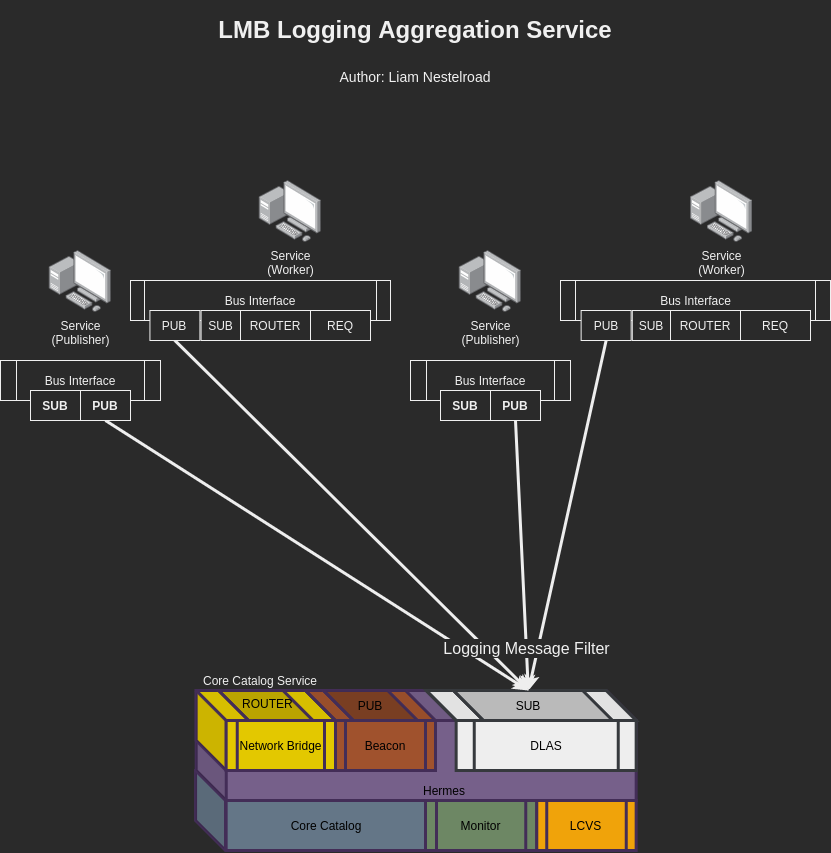

The diagram above was exported from draw.io. Its source (the exported page's mxGraphModel, read from the mxfile embedded in the PNG):
<mxGraphModel dx="1422" dy="853" grid="1" gridSize="10" guides="1" tooltips="1" connect="1" arrows="1" fold="1" page="1" pageScale="1" pageWidth="850" pageHeight="1100" math="0" shadow="0">
  <root>
    <mxCell id="bXwVDyOUnQrN0Hbu7DUP-0" />
    <mxCell id="bXwVDyOUnQrN0Hbu7DUP-1" parent="bXwVDyOUnQrN0Hbu7DUP-0" />
    <mxCell id="c4x1CNVWgToI3t_AK9nX-1" style="orthogonalLoop=1;jettySize=auto;html=1;entryX=0.5;entryY=1;entryDx=0;entryDy=0;startArrow=classic;startFill=1;endArrow=none;endFill=0;strokeWidth=3;fillColor=#eeeeee;strokeColor=#EEEEEE;" parent="bXwVDyOUnQrN0Hbu7DUP-1" target="9o79ZIL6usgJEbH8hi6p-5" edge="1">
      <mxGeometry relative="1" as="geometry">
        <mxPoint x="538" y="720" as="sourcePoint" />
        <mxPoint x="703.8000000000002" y="460" as="targetPoint" />
      </mxGeometry>
    </mxCell>
    <mxCell id="c4x1CNVWgToI3t_AK9nX-2" value="&lt;h1&gt;LMB Logging Aggregation Service&lt;/h1&gt;&lt;h1&gt;&lt;span style=&quot;font-weight: normal&quot;&gt;&lt;font style=&quot;font-size: 14px ; line-height: 100%&quot;&gt;Author: Liam Nestelroad&lt;/font&gt;&lt;/span&gt;&lt;/h1&gt;" style="text;html=1;strokeColor=none;fillColor=none;spacing=5;spacingTop=-20;whiteSpace=wrap;overflow=hidden;rounded=0;align=center;" parent="bXwVDyOUnQrN0Hbu7DUP-1" vertex="1">
      <mxGeometry x="170" y="40" width="510" height="170" as="geometry" />
    </mxCell>
    <mxCell id="c4x1CNVWgToI3t_AK9nX-3" value="" style="shape=cube;whiteSpace=wrap;html=1;boundedLbl=1;backgroundOutline=1;darkOpacity=0.05;darkOpacity2=0.1;strokeWidth=3;fillColor=#647687;size=30;fontColor=#ffffff;strokeColor=#432D57;" parent="bXwVDyOUnQrN0Hbu7DUP-1" vertex="1">
      <mxGeometry x="205.07" y="800" width="120" height="80" as="geometry" />
    </mxCell>
    <mxCell id="c4x1CNVWgToI3t_AK9nX-4" value="Core Catalog Service" style="text;html=1;strokeColor=none;fillColor=none;align=center;verticalAlign=middle;whiteSpace=wrap;rounded=0;" parent="bXwVDyOUnQrN0Hbu7DUP-1" vertex="1">
      <mxGeometry x="205" y="700" width="130" height="20" as="geometry" />
    </mxCell>
    <mxCell id="c4x1CNVWgToI3t_AK9nX-5" value="" style="group" parent="bXwVDyOUnQrN0Hbu7DUP-1" vertex="1" connectable="0">
      <mxGeometry x="204.99999999999994" y="720" width="440.66" height="161.60000000000002" as="geometry" />
    </mxCell>
    <mxCell id="c4x1CNVWgToI3t_AK9nX-6" value="" style="shape=cube;whiteSpace=wrap;html=1;boundedLbl=1;backgroundOutline=1;darkOpacity=0.05;darkOpacity2=0.1;size=30;fillColor=#76608a;strokeColor=#432D57;fontColor=#ffffff;strokeWidth=3;" parent="c4x1CNVWgToI3t_AK9nX-5" vertex="1">
      <mxGeometry x="0.66" width="440" height="110" as="geometry" />
    </mxCell>
    <mxCell id="c4x1CNVWgToI3t_AK9nX-7" value="&lt;span&gt;&lt;font color=&quot;#000000&quot;&gt;DLAS&lt;/font&gt;&lt;/span&gt;" style="shape=process;whiteSpace=wrap;html=1;backgroundOutline=1;strokeWidth=3;fillColor=#eeeeee;strokeColor=#36393d;" parent="c4x1CNVWgToI3t_AK9nX-5" vertex="1">
      <mxGeometry x="260.66" y="30" width="180" height="50" as="geometry" />
    </mxCell>
    <mxCell id="c4x1CNVWgToI3t_AK9nX-8" value="" style="shape=cube;whiteSpace=wrap;html=1;boundedLbl=1;backgroundOutline=1;darkOpacity=0.05;darkOpacity2=0.1;size=30;strokeWidth=3;fillColor=#e3c800;fontColor=#ffffff;strokeColor=#432D57;" parent="c4x1CNVWgToI3t_AK9nX-5" vertex="1">
      <mxGeometry x="0.66" width="139.34" height="80" as="geometry" />
    </mxCell>
    <mxCell id="c4x1CNVWgToI3t_AK9nX-9" value="&lt;font color=&quot;#000000&quot;&gt;Core Catalog&lt;/font&gt;" style="rounded=0;whiteSpace=wrap;html=1;strokeWidth=3;fillColor=#647687;fontColor=#ffffff;strokeColor=#432D57;" parent="c4x1CNVWgToI3t_AK9nX-5" vertex="1">
      <mxGeometry x="30.66" y="110" width="200" height="50" as="geometry" />
    </mxCell>
    <mxCell id="c4x1CNVWgToI3t_AK9nX-10" value="" style="shape=cube;whiteSpace=wrap;html=1;boundedLbl=1;backgroundOutline=1;darkOpacity=0.05;darkOpacity2=0.1;strokeWidth=3;size=80;fillColor=#eeeeee;strokeColor=#36393d;" parent="c4x1CNVWgToI3t_AK9nX-5" vertex="1">
      <mxGeometry x="230.66000000000003" width="210" height="30" as="geometry" />
    </mxCell>
    <mxCell id="c4x1CNVWgToI3t_AK9nX-12" value="&lt;span style=&quot;color: rgb(0 , 0 , 0)&quot;&gt;Network Bridge&lt;/span&gt;" style="shape=process;whiteSpace=wrap;html=1;backgroundOutline=1;strokeWidth=3;fillColor=#e3c800;fontColor=#ffffff;strokeColor=#432D57;" parent="c4x1CNVWgToI3t_AK9nX-5" vertex="1">
      <mxGeometry x="30.66" y="30" width="109.34" height="50" as="geometry" />
    </mxCell>
    <mxCell id="c4x1CNVWgToI3t_AK9nX-13" value="&lt;font color=&quot;#000000&quot;&gt;Beacon&lt;/font&gt;" style="shape=process;whiteSpace=wrap;html=1;backgroundOutline=1;strokeWidth=3;fillColor=#a0522d;fontColor=#ffffff;strokeColor=#432D57;" parent="c4x1CNVWgToI3t_AK9nX-5" vertex="1">
      <mxGeometry x="140" y="30" width="100" height="50" as="geometry" />
    </mxCell>
    <mxCell id="c4x1CNVWgToI3t_AK9nX-14" value="" style="shape=cube;whiteSpace=wrap;html=1;boundedLbl=1;backgroundOutline=1;darkOpacity=0.05;darkOpacity2=0.1;strokeWidth=3;size=80;fillColor=#a0522d;fontColor=#ffffff;strokeColor=#432D57;" parent="c4x1CNVWgToI3t_AK9nX-5" vertex="1">
      <mxGeometry x="110" width="130" height="30" as="geometry" />
    </mxCell>
    <mxCell id="c4x1CNVWgToI3t_AK9nX-15" value="" style="shape=cube;whiteSpace=wrap;html=1;boundedLbl=1;backgroundOutline=1;darkOpacity=0.05;darkOpacity2=0.1;strokeWidth=3;size=80;fontColor=#ffffff;strokeColor=#432D57;fillColor=#804124;" parent="c4x1CNVWgToI3t_AK9nX-5" vertex="1">
      <mxGeometry x="127.82" width="94.37" height="30" as="geometry" />
    </mxCell>
    <mxCell id="c4x1CNVWgToI3t_AK9nX-16" value="&lt;span style=&quot;color: rgb(0 , 0 , 0)&quot;&gt;PUB&lt;/span&gt;" style="text;html=1;strokeColor=none;fillColor=none;align=center;verticalAlign=middle;whiteSpace=wrap;rounded=0;" parent="c4x1CNVWgToI3t_AK9nX-5" vertex="1">
      <mxGeometry x="155" y="5.000000000000001" width="40" height="20.000000000000004" as="geometry" />
    </mxCell>
    <mxCell id="c4x1CNVWgToI3t_AK9nX-17" value="&lt;font color=&quot;#000000&quot;&gt;Monitor&lt;/font&gt;" style="shape=process;whiteSpace=wrap;html=1;backgroundOutline=1;strokeWidth=3;fillColor=#6d8764;fontColor=#ffffff;strokeColor=#432D57;" parent="c4x1CNVWgToI3t_AK9nX-5" vertex="1">
      <mxGeometry x="230" y="110" width="111.28" height="50" as="geometry" />
    </mxCell>
    <mxCell id="c4x1CNVWgToI3t_AK9nX-18" value="&lt;font color=&quot;#000000&quot;&gt;LCVS&lt;/font&gt;" style="shape=process;whiteSpace=wrap;html=1;backgroundOutline=1;strokeWidth=3;fillColor=#f0a30a;fontColor=#ffffff;strokeColor=#432D57;" parent="c4x1CNVWgToI3t_AK9nX-5" vertex="1">
      <mxGeometry x="341.28" y="110" width="99.38" height="50" as="geometry" />
    </mxCell>
    <mxCell id="c4x1CNVWgToI3t_AK9nX-19" value="" style="shape=cube;whiteSpace=wrap;html=1;boundedLbl=1;backgroundOutline=1;darkOpacity=0.05;darkOpacity2=0.1;strokeWidth=3;size=80;fontColor=#ffffff;strokeColor=#432D57;fillColor=#C4AD00;" parent="c4x1CNVWgToI3t_AK9nX-5" vertex="1">
      <mxGeometry x="23.149999999999977" width="94.37" height="30" as="geometry" />
    </mxCell>
    <mxCell id="c4x1CNVWgToI3t_AK9nX-20" value="&lt;div style=&quot;text-align: center&quot;&gt;&lt;span&gt;&lt;font color=&quot;#000000&quot; face=&quot;helvetica&quot;&gt;ROUTER&lt;/font&gt;&lt;/span&gt;&lt;/div&gt;" style="text;whiteSpace=wrap;html=1;" parent="c4x1CNVWgToI3t_AK9nX-5" vertex="1">
      <mxGeometry x="45.00000000000006" width="50" height="30" as="geometry" />
    </mxCell>
    <mxCell id="c4x1CNVWgToI3t_AK9nX-54" value="" style="shape=cube;whiteSpace=wrap;html=1;boundedLbl=1;backgroundOutline=1;darkOpacity=0.05;darkOpacity2=0.1;strokeWidth=3;size=80;strokeColor=#36393d;fillColor=#C4C4C4;" parent="c4x1CNVWgToI3t_AK9nX-5" vertex="1">
      <mxGeometry x="257.83" width="159.34" height="30" as="geometry" />
    </mxCell>
    <mxCell id="c4x1CNVWgToI3t_AK9nX-11" value="&lt;font color=&quot;#000000&quot;&gt;SUB&lt;/font&gt;" style="text;html=1;fillColor=none;align=center;verticalAlign=middle;whiteSpace=wrap;rounded=0;" parent="c4x1CNVWgToI3t_AK9nX-5" vertex="1">
      <mxGeometry x="257.83000000000004" width="150" height="30" as="geometry" />
    </mxCell>
    <mxCell id="VytjhjD1TnSNK8Ao-Vj4-0" value="&lt;font color=&quot;#000000&quot;&gt;Hermes&lt;/font&gt;" style="text;html=1;strokeColor=none;fillColor=none;align=center;verticalAlign=middle;whiteSpace=wrap;rounded=0;" parent="c4x1CNVWgToI3t_AK9nX-5" vertex="1">
      <mxGeometry x="185.00000000000006" y="90" width="127.6" height="20" as="geometry" />
    </mxCell>
    <mxCell id="c4x1CNVWgToI3t_AK9nX-33" value="Service&lt;br&gt;(Publisher)" style="points=[];aspect=fixed;html=1;align=center;shadow=0;dashed=0;image;image=img/lib/allied_telesis/computer_and_terminals/Personal_Computer_with_Server.svg;" parent="bXwVDyOUnQrN0Hbu7DUP-1" vertex="1">
      <mxGeometry x="468.79999999999995" y="280" width="62.400000000000006" height="62.400000000000006" as="geometry" />
    </mxCell>
    <mxCell id="c4x1CNVWgToI3t_AK9nX-34" value="Bus Interface" style="shape=process;whiteSpace=wrap;html=1;backgroundOutline=1;" parent="bXwVDyOUnQrN0Hbu7DUP-1" vertex="1">
      <mxGeometry x="420" y="390" width="160" height="40" as="geometry" />
    </mxCell>
    <mxCell id="c4x1CNVWgToI3t_AK9nX-36" value="&lt;b&gt;SUB&lt;/b&gt;" style="rounded=0;whiteSpace=wrap;html=1;" parent="bXwVDyOUnQrN0Hbu7DUP-1" vertex="1">
      <mxGeometry x="450" y="420" width="50" height="30" as="geometry" />
    </mxCell>
    <mxCell id="c4x1CNVWgToI3t_AK9nX-37" value="&lt;b&gt;PUB&lt;/b&gt;" style="rounded=0;whiteSpace=wrap;html=1;" parent="bXwVDyOUnQrN0Hbu7DUP-1" vertex="1">
      <mxGeometry x="500" y="420" width="50" height="30" as="geometry" />
    </mxCell>
    <mxCell id="c4x1CNVWgToI3t_AK9nX-39" style="orthogonalLoop=1;jettySize=auto;html=1;exitX=0.5;exitY=0;exitDx=0;exitDy=0;entryX=0.5;entryY=1;entryDx=0;entryDy=0;startArrow=classic;startFill=1;endArrow=none;endFill=0;strokeWidth=3;fillColor=#eeeeee;strokeColor=#EEEEEE;" parent="bXwVDyOUnQrN0Hbu7DUP-1" source="c4x1CNVWgToI3t_AK9nX-11" target="c4x1CNVWgToI3t_AK9nX-52" edge="1">
      <mxGeometry relative="1" as="geometry">
        <mxPoint x="130" y="460" as="targetPoint" />
      </mxGeometry>
    </mxCell>
    <mxCell id="c4x1CNVWgToI3t_AK9nX-40" style="orthogonalLoop=1;jettySize=auto;html=1;entryX=0.5;entryY=1;entryDx=0;entryDy=0;startArrow=classic;startFill=1;endArrow=none;endFill=0;strokeWidth=3;fillColor=#eeeeee;strokeColor=#EEEEEE;" parent="bXwVDyOUnQrN0Hbu7DUP-1" target="9o79ZIL6usgJEbH8hi6p-11" edge="1">
      <mxGeometry relative="1" as="geometry">
        <mxPoint x="223.80000000000018" y="380" as="targetPoint" />
        <mxPoint x="538" y="720" as="sourcePoint" />
      </mxGeometry>
    </mxCell>
    <mxCell id="c4x1CNVWgToI3t_AK9nX-41" style="orthogonalLoop=1;jettySize=auto;html=1;exitX=0.5;exitY=0;exitDx=0;exitDy=0;entryX=0.5;entryY=1;entryDx=0;entryDy=0;startArrow=classic;startFill=1;endArrow=none;endFill=0;strokeWidth=3;fillColor=#eeeeee;strokeColor=#EEEEEE;" parent="bXwVDyOUnQrN0Hbu7DUP-1" source="c4x1CNVWgToI3t_AK9nX-11" target="c4x1CNVWgToI3t_AK9nX-37" edge="1">
      <mxGeometry relative="1" as="geometry" />
    </mxCell>
    <mxCell id="c4x1CNVWgToI3t_AK9nX-42" value="&lt;font style=&quot;font-size: 16px&quot;&gt;Logging Message Filter&lt;/font&gt;" style="edgeLabel;html=1;align=center;verticalAlign=middle;resizable=0;points=[];" parent="c4x1CNVWgToI3t_AK9nX-41" vertex="1" connectable="0">
      <mxGeometry x="-0.6846" relative="1" as="geometry">
        <mxPoint as="offset" />
      </mxGeometry>
    </mxCell>
    <mxCell id="c4x1CNVWgToI3t_AK9nX-48" value="Service&lt;br&gt;(Publisher)" style="points=[];aspect=fixed;html=1;align=center;shadow=0;dashed=0;image;image=img/lib/allied_telesis/computer_and_terminals/Personal_Computer_with_Server.svg;" parent="bXwVDyOUnQrN0Hbu7DUP-1" vertex="1">
      <mxGeometry x="58.799999999999955" y="280" width="62.400000000000006" height="62.400000000000006" as="geometry" />
    </mxCell>
    <mxCell id="c4x1CNVWgToI3t_AK9nX-49" value="Bus Interface" style="shape=process;whiteSpace=wrap;html=1;backgroundOutline=1;" parent="bXwVDyOUnQrN0Hbu7DUP-1" vertex="1">
      <mxGeometry x="10" y="390" width="160" height="40" as="geometry" />
    </mxCell>
    <mxCell id="c4x1CNVWgToI3t_AK9nX-51" value="&lt;b&gt;SUB&lt;/b&gt;" style="rounded=0;whiteSpace=wrap;html=1;" parent="bXwVDyOUnQrN0Hbu7DUP-1" vertex="1">
      <mxGeometry x="40" y="420" width="50" height="30" as="geometry" />
    </mxCell>
    <mxCell id="c4x1CNVWgToI3t_AK9nX-52" value="&lt;b&gt;PUB&lt;/b&gt;" style="rounded=0;whiteSpace=wrap;html=1;" parent="bXwVDyOUnQrN0Hbu7DUP-1" vertex="1">
      <mxGeometry x="90" y="420" width="50" height="30" as="geometry" />
    </mxCell>
    <mxCell id="9o79ZIL6usgJEbH8hi6p-0" value="Service&lt;br&gt;(Worker)" style="points=[];aspect=fixed;html=1;align=center;shadow=0;dashed=0;image;image=img/lib/allied_telesis/computer_and_terminals/Personal_Computer_with_Server.svg;" parent="bXwVDyOUnQrN0Hbu7DUP-1" vertex="1">
      <mxGeometry x="700" y="210" width="62.400000000000006" height="62.400000000000006" as="geometry" />
    </mxCell>
    <mxCell id="9o79ZIL6usgJEbH8hi6p-1" value="Bus Interface" style="shape=process;whiteSpace=wrap;html=1;backgroundOutline=1;size=0.05405405405405406;" parent="bXwVDyOUnQrN0Hbu7DUP-1" vertex="1">
      <mxGeometry x="570" y="310" width="270" height="40" as="geometry" />
    </mxCell>
    <mxCell id="9o79ZIL6usgJEbH8hi6p-2" value="ROUTER" style="rounded=0;whiteSpace=wrap;html=1;" parent="bXwVDyOUnQrN0Hbu7DUP-1" vertex="1">
      <mxGeometry x="680.0000000000002" y="340" width="70" height="30" as="geometry" />
    </mxCell>
    <mxCell id="9o79ZIL6usgJEbH8hi6p-3" value="SUB" style="rounded=0;whiteSpace=wrap;html=1;rotation=0;" parent="bXwVDyOUnQrN0Hbu7DUP-1" vertex="1">
      <mxGeometry x="641.78" y="340" width="38.22" height="30" as="geometry" />
    </mxCell>
    <mxCell id="9o79ZIL6usgJEbH8hi6p-4" value="REQ" style="rounded=0;whiteSpace=wrap;html=1;" parent="bXwVDyOUnQrN0Hbu7DUP-1" vertex="1">
      <mxGeometry x="750.0000000000001" y="340" width="70" height="30" as="geometry" />
    </mxCell>
    <mxCell id="9o79ZIL6usgJEbH8hi6p-5" value="PUB" style="rounded=0;whiteSpace=wrap;html=1;" parent="bXwVDyOUnQrN0Hbu7DUP-1" vertex="1">
      <mxGeometry x="590.6300000000001" y="340" width="50" height="30" as="geometry" />
    </mxCell>
    <mxCell id="9o79ZIL6usgJEbH8hi6p-6" value="Service&lt;br&gt;(Worker)" style="points=[];aspect=fixed;html=1;align=center;shadow=0;dashed=0;image;image=img/lib/allied_telesis/computer_and_terminals/Personal_Computer_with_Server.svg;" parent="bXwVDyOUnQrN0Hbu7DUP-1" vertex="1">
      <mxGeometry x="268.79999999999995" y="210" width="62.400000000000006" height="62.400000000000006" as="geometry" />
    </mxCell>
    <mxCell id="9o79ZIL6usgJEbH8hi6p-7" value="Bus Interface" style="shape=process;whiteSpace=wrap;html=1;backgroundOutline=1;size=0.05405405405405406;" parent="bXwVDyOUnQrN0Hbu7DUP-1" vertex="1">
      <mxGeometry x="140" y="310" width="260" height="40" as="geometry" />
    </mxCell>
    <mxCell id="9o79ZIL6usgJEbH8hi6p-8" value="ROUTER" style="rounded=0;whiteSpace=wrap;html=1;" parent="bXwVDyOUnQrN0Hbu7DUP-1" vertex="1">
      <mxGeometry x="250.00000000000017" y="340" width="70" height="30" as="geometry" />
    </mxCell>
    <mxCell id="9o79ZIL6usgJEbH8hi6p-9" value="SUB" style="rounded=0;whiteSpace=wrap;html=1;rotation=0;" parent="bXwVDyOUnQrN0Hbu7DUP-1" vertex="1">
      <mxGeometry x="210.58" y="340" width="39.42" height="30" as="geometry" />
    </mxCell>
    <mxCell id="9o79ZIL6usgJEbH8hi6p-10" value="REQ" style="rounded=0;whiteSpace=wrap;html=1;" parent="bXwVDyOUnQrN0Hbu7DUP-1" vertex="1">
      <mxGeometry x="320" y="340" width="60" height="30" as="geometry" />
    </mxCell>
    <mxCell id="9o79ZIL6usgJEbH8hi6p-11" value="PUB" style="rounded=0;whiteSpace=wrap;html=1;" parent="bXwVDyOUnQrN0Hbu7DUP-1" vertex="1">
      <mxGeometry x="159.43000000000006" y="340" width="50" height="30" as="geometry" />
    </mxCell>
  </root>
</mxGraphModel>